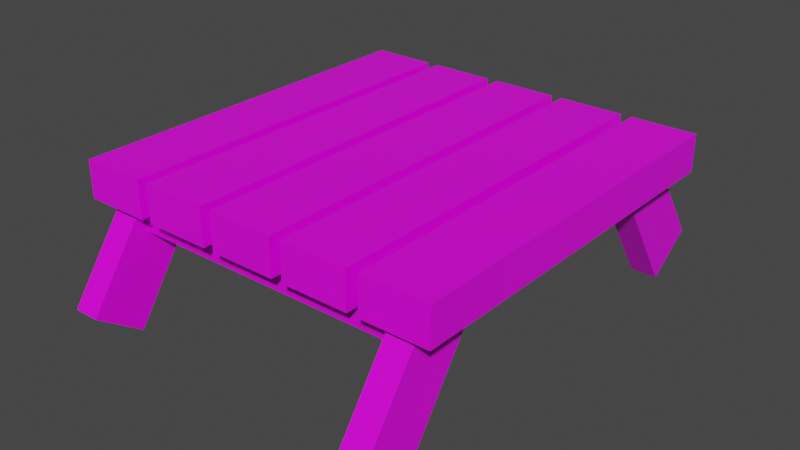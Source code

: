 # Source: WoodBridge.blend  (saved by Blender 2.93.20; exported with 4.5.12 LTS)
import bpy
from mathutils import Matrix  # noqa: F401  (used for matrix-valued properties, if any)

bpy.ops.wm.read_factory_settings(use_empty=True)
scene = bpy.context.scene
scene.name = 'Scene'

# ---- collections
col_collection = bpy.data.collections.new('Collection'); scene.collection.children.link(col_collection)

# ---- images (referenced by path relative to the original .blend; pixels are not part of the script)
import os
ASSET_DIR = os.environ.get("B2B_ASSET_DIR", "")  # directory of the original .blend (textures are referenced by path, not embedded)
HERE = os.path.dirname(os.path.abspath(__file__))  # packed textures are extracted next to this script under _unpacked/

def load_image(name, relpath, width, height, colorspace="sRGB"):
    """Load a texture the original file referenced (path relative to the .blend, or extracted next to this script)."""
    p = next((c for c in (os.path.join(HERE, relpath), os.path.join(ASSET_DIR, relpath)) if relpath and os.path.exists(c)), "")
    if p:
        img = bpy.data.images.load(p, check_existing=True)
        img.name = name
    else:  # same state as the original file: an image datablock whose file is absent (Cycles renders it pink)
        img = bpy.data.images.new(name, width, height)
        img.source = "FILE"
        img.filepath = "//" + (relpath or name)
    img.colorspace_settings.name = colorspace
    return img
img_palette_psd = load_image('Palette.psd', 'Palette.psd', 1024, 1024, 'sRGB')

# ---- materials (node trees are filled in below, after node groups)
mat_palette = bpy.data.materials.new('Palette')
mat_palette.alpha_threshold = 0.0
mat_palette.use_transparent_shadow = False
mat_palette.line_color = (0.0, 0.0, 0.0, 1.0)

# ---- material node trees
mat_palette.use_nodes = True; mat_palette.node_tree.nodes.clear()
_N = mat_palette.node_tree.nodes; _L = mat_palette.node_tree.links
n0 = _N.new('ShaderNodeOutputMaterial'); n0.name = 'Material Output'; n0.location = (300, 300)
n1 = _N.new('ShaderNodeBsdfPrincipled'); n1.name = 'Principled BSDF'; n1.location = (10, 300)
n1.distribution = 'GGX'
n1.subsurface_method = 'BURLEY'
n1.inputs[2].default_value = 0.4
n1.inputs[3].default_value = 1.45
n1.inputs[27].default_value = (0.0, 0.0, 0.0, 1.0)
n1.inputs[28].default_value = 1.0
n2 = _N.new('ShaderNodeTexImage'); n2.name = 'Image Texture'; n2.location = (-154, 553)
n2.image = img_palette_psd
_L.new(n1.outputs[0], n0.inputs[0])
_L.new(n2.outputs[0], n1.inputs[0])
n0.is_active_output = True

# ---- world
world_world = bpy.data.worlds.new('World'); scene.world = world_world
world_world.use_nodes = True; world_world.node_tree.nodes.clear()
_N = world_world.node_tree.nodes; _L = world_world.node_tree.links
n0 = _N.new('ShaderNodeOutputWorld'); n0.name = 'World Output'; n0.location = (300, 300)
n1 = _N.new('ShaderNodeBackground'); n1.name = 'Background'; n1.location = (10, 300)
n1.inputs[0].default_value = (0.05088, 0.05088, 0.05088, 1.0)
_L.new(n1.outputs[0], n0.inputs[0])
n0.is_active_output = True
world_world.color = (0.05088, 0.05088, 0.05088)
world_world.use_sun_shadow = False
world_world.sun_shadow_jitter_overblur = 0.0

# ---- meshes
me_cube_004 = bpy.data.meshes.new('Cube.004')
me_cube_004.from_pydata([(0.08545, 0.5, 0.0), (0.08545, 0.5, -0.09633), (0.08545, -0.5, 0.0), (0.08545, -0.5, -0.09633), (-0.08545, 0.5, 0.0), (-0.08545, 0.5, -0.09633), (-0.08545, -0.5, 0.0), (-0.08545, -0.5, -0.09633), (0.4855, 0.5, 0.0), (0.4855, 0.5, -0.09633), (0.4855, -0.5, 0.0), (0.4855, -0.5, -0.09633), (0.3145, 0.5, 0.0), (0.3145, 0.5, -0.09633), (0.3145, -0.5, 0.0), (0.3145, -0.5, -0.09633), (0.8855, 0.5, 0.0), (0.8855, 0.5, -0.09633), (0.8855, -0.5, 0.0), (0.8855, -0.5, -0.09633), (0.7145, 0.5, 0.0), (0.7145, 0.5, -0.09633), (0.7145, -0.5, 0.0), (0.7145, -0.5, -0.09633), (0.2855, 0.5, 0.0), (0.2855, 0.5, -0.09633), (0.2855, -0.5, 0.0), (0.2855, -0.5, -0.09633), (0.1145, 0.5, 0.0), (0.1145, 0.5, -0.09633), (0.1145, -0.5, 0.0), (0.1145, -0.5, -0.09633), (0.6855, 0.5, 0.0), (0.6855, 0.5, -0.09633), (0.6855, -0.5, 0.0), (0.6855, -0.5, -0.09633), (0.5145, 0.5, 0.0), (0.5145, 0.5, -0.09633), (0.5145, -0.5, 0.0), (0.5145, -0.5, -0.09633), (0.02603, 0.3455, -0.09306), (0.02603, 0.3455, -0.1617), (0.02603, 0.4463, -0.09306), (0.02603, 0.4463, -0.1617), (0.776, 0.3455, -0.09306), (0.776, 0.3455, -0.1617), (0.776, 0.4463, -0.09306), (0.776, 0.4463, -0.1617), (0.776, -0.4487, -0.1617), (0.776, -0.4487, -0.09306), (0.776, -0.3478, -0.1617), (0.776, -0.3478, -0.09306), (0.02603, -0.4487, -0.1617), (0.02603, -0.4487, -0.09306), (0.02603, -0.3478, -0.1617), (0.02603, -0.3478, -0.09306), (-0.0362, 0.4916, -0.402), (0.03242, 0.4916, -0.402), (-0.0362, 0.614, -0.3163), (0.03242, 0.614, -0.3163), (-0.03375, 0.2644, -0.06222), (0.03487, 0.2644, -0.06222), (-0.0362, 0.4214, -0.04125), (0.03242, 0.4214, -0.04125), (0.7619, 0.4916, -0.402), (0.8305, 0.4916, -0.402), (0.7619, 0.614, -0.3163), (0.8305, 0.614, -0.3163), (0.7644, 0.2644, -0.06222), (0.833, 0.2644, -0.06222), (0.7619, 0.4214, -0.04125), (0.8305, 0.4214, -0.04125), (-0.0362, -0.494, -0.402), (0.03242, -0.494, -0.402), (-0.0362, -0.6164, -0.3163), (0.03242, -0.6164, -0.3163), (-0.03375, -0.2668, -0.06222), (0.03487, -0.2668, -0.06222), (-0.0362, -0.4238, -0.04125), (0.03242, -0.4238, -0.04125), (0.7619, -0.494, -0.402), (0.8305, -0.494, -0.402), (0.7619, -0.6164, -0.3163), (0.8305, -0.6164, -0.3163), (0.7644, -0.2668, -0.06222), (0.833, -0.2668, -0.06222), (0.7619, -0.4238, -0.04125), (0.8305, -0.4238, -0.04125)], [], [(0, 4, 6, 2), (3, 2, 6, 7), (1, 0, 2, 3), (5, 4, 0, 1), (7, 6, 4, 5), (8, 12, 14, 10), (11, 10, 14, 15), (9, 8, 10, 11), (13, 12, 8, 9), (15, 14, 12, 13), (16, 20, 22, 18), (19, 18, 22, 23), (17, 16, 18, 19), (21, 20, 16, 17), (23, 22, 20, 21), (24, 28, 30, 26), (27, 26, 30, 31), (25, 24, 26, 27), (29, 28, 24, 25), (31, 30, 28, 29), (32, 36, 38, 34), (35, 34, 38, 39), (33, 32, 34, 35), (37, 36, 32, 33), (39, 38, 36, 37), (40, 41, 43, 42), (42, 43, 47, 46), (46, 47, 45, 44), (44, 45, 41, 40), (42, 46, 44, 40), (47, 43, 41, 45), (48, 52, 54, 50), (53, 49, 51, 55), (51, 50, 54, 55), (49, 48, 50, 51), (53, 52, 48, 49), (55, 54, 52, 53), (56, 57, 59, 58), (58, 59, 63, 62), (62, 63, 61, 60), (60, 61, 57, 56), (58, 62, 60, 56), (63, 59, 57, 61), (64, 65, 67, 66), (66, 67, 71, 70), (70, 71, 69, 68), (68, 69, 65, 64), (66, 70, 68, 64), (71, 67, 65, 69), (72, 73, 75, 74), (74, 75, 79, 78), (78, 79, 77, 76), (76, 77, 73, 72), (74, 78, 76, 72), (79, 75, 73, 77), (80, 81, 83, 82), (82, 83, 87, 86), (86, 87, 85, 84), (84, 85, 81, 80), (82, 86, 84, 80), (87, 83, 81, 85)])
_uv = me_cube_004.uv_layers.new(name='UVMap')
_uv.uv.foreach_set('vector', [0.08071, 0.9942, 0.08441, 0.9942, 0.08441, 0.9979, 0.08071, 0.9979, 0.09131, 0.9983, 0.09028, 0.9983, 0.09028, 0.993, 0.09131, 0.993, 0.09672, 0.9983, 0.09568, 0.9983, 0.09568, 0.993, 0.09672, 0.993, 0.08925, 0.9983, 0.08821, 0.9983, 0.08821, 0.993, 0.08925, 0.993, 0.09028, 0.9983, 0.08925, 0.9983, 0.08925, 0.993, 0.09028, 0.993, 0.08071, 0.9942, 0.08441, 0.9942, 0.08441, 0.9979, 0.08071, 0.9979, 0.09131, 0.9983, 0.09028, 0.9983, 0.09028, 0.993, 0.09131, 0.993, 0.09672, 0.9983, 0.09568, 0.9983, 0.09568, 0.993, 0.09672, 0.993, 0.08925, 0.9983, 0.08821, 0.9983, 0.08821, 0.993, 0.08925, 0.993, 0.09879, 0.9983, 0.09775, 0.9983, 0.09775, 0.993, 0.09879, 0.993, 0.08071, 0.9942, 0.08441, 0.9942, 0.08441, 0.9979, 0.08071, 0.9979, 0.09131, 0.9983, 0.09028, 0.9983, 0.09028, 0.993, 0.09131, 0.993, 0.08821, 0.9983, 0.08718, 0.9983, 0.08718, 0.993, 0.08821, 0.993, 0.08925, 0.9983, 0.08821, 0.9983, 0.08821, 0.993, 0.08925, 0.993, 0.09879, 0.9983, 0.09775, 0.9983, 0.09775, 0.993, 0.09879, 0.993, 0.08071, 0.9942, 0.08441, 0.9942, 0.08441, 0.9979, 0.08071, 0.9979, 0.09131, 0.9983, 0.09028, 0.9983, 0.09028, 0.993, 0.09131, 0.993, 0.09672, 0.9983, 0.09568, 0.9983, 0.09568, 0.993, 0.09672, 0.993, 0.08925, 0.9983, 0.08821, 0.9983, 0.08821, 0.993, 0.08925, 0.993, 0.09879, 0.9983, 0.09775, 0.9983, 0.09775, 0.993, 0.09879, 0.993, 0.08071, 0.9942, 0.08441, 0.9942, 0.08441, 0.9979, 0.08071, 0.9979, 0.09131, 0.9983, 0.09028, 0.9983, 0.09028, 0.993, 0.09131, 0.993, 0.09672, 0.9983, 0.09568, 0.9983, 0.09568, 0.993, 0.09672, 0.993, 0.08925, 0.9983, 0.08821, 0.9983, 0.08821, 0.993, 0.08925, 0.993, 0.09879, 0.9983, 0.09775, 0.9983, 0.09775, 0.993, 0.09879, 0.993, 0.08326, 0.9984, 0.082, 0.9984, 0.082, 0.9971, 0.08326, 0.9971, 0.09874, 0.9973, 0.09748, 0.9973, 0.09748, 0.9961, 0.09874, 0.9961, 0.08326, 0.9959, 0.082, 0.9959, 0.082, 0.9946, 0.08326, 0.9946, 0.09874, 0.9948, 0.09748, 0.9948, 0.09748, 0.9935, 0.09874, 0.9935, 0.1, 0.9961, 0.09874, 0.9961, 0.09874, 0.9948, 0.1, 0.9948, 0.09748, 0.9961, 0.09621, 0.9961, 0.09621, 0.9948, 0.09748, 0.9948, 0.09748, 0.9961, 0.09621, 0.9961, 0.09621, 0.9948, 0.09748, 0.9948, 0.1, 0.9961, 0.09874, 0.9961, 0.09874, 0.9948, 0.1, 0.9948, 0.09874, 0.9948, 0.09748, 0.9948, 0.09748, 0.9935, 0.09874, 0.9935, 0.08326, 0.9959, 0.082, 0.9959, 0.082, 0.9946, 0.08326, 0.9946, 0.09874, 0.9973, 0.09748, 0.9973, 0.09748, 0.9961, 0.09874, 0.9961, 0.08326, 0.9984, 0.082, 0.9984, 0.082, 0.9971, 0.08326, 0.9971, 0.08326, 0.9984, 0.082, 0.9984, 0.082, 0.9971, 0.08326, 0.9971, 0.09874, 0.9973, 0.09748, 0.9973, 0.09748, 0.9961, 0.09874, 0.9961, 0.08326, 0.9959, 0.082, 0.9959, 0.082, 0.9946, 0.08326, 0.9946, 0.09874, 0.9948, 0.09748, 0.9948, 0.09748, 0.9935, 0.09874, 0.9935, 0.1, 0.9961, 0.09874, 0.9961, 0.09874, 0.9948, 0.1, 0.9948, 0.09748, 0.9961, 0.09621, 0.9961, 0.09621, 0.9948, 0.09748, 0.9948, 0.08326, 0.9984, 0.082, 0.9984, 0.082, 0.9971, 0.08326, 0.9971, 0.09874, 0.9973, 0.09748, 0.9973, 0.09748, 0.9961, 0.09874, 0.9961, 0.08326, 0.9959, 0.082, 0.9959, 0.082, 0.9946, 0.08326, 0.9946, 0.09874, 0.9948, 0.09748, 0.9948, 0.09748, 0.9935, 0.09874, 0.9935, 0.1, 0.9961, 0.09874, 0.9961, 0.09874, 0.9948, 0.1, 0.9948, 0.09748, 0.9961, 0.09621, 0.9961, 0.09621, 0.9948, 0.09748, 0.9948, 0.08326, 0.9984, 0.082, 0.9984, 0.082, 0.9971, 0.08326, 0.9971, 0.09874, 0.9973, 0.09748, 0.9973, 0.09748, 0.9961, 0.09874, 0.9961, 0.08326, 0.9959, 0.082, 0.9959, 0.082, 0.9946, 0.08326, 0.9946, 0.09874, 0.9948, 0.09748, 0.9948, 0.09748, 0.9935, 0.09874, 0.9935, 0.1, 0.9961, 0.09874, 0.9961, 0.09874, 0.9948, 0.1, 0.9948, 0.09748, 0.9961, 0.09621, 0.9961, 0.09621, 0.9948, 0.09748, 0.9948, 0.08326, 0.9984, 0.082, 0.9984, 0.082, 0.9971, 0.08326, 0.9971, 0.09874, 0.9973, 0.09748, 0.9973, 0.09748, 0.9961, 0.09874, 0.9961, 0.08326, 0.9959, 0.082, 0.9959, 0.082, 0.9946, 0.08326, 0.9946, 0.09874, 0.9948, 0.09748, 0.9948, 0.09748, 0.9935, 0.09874, 0.9935, 0.1, 0.9961, 0.09874, 0.9961, 0.09874, 0.9948, 0.1, 0.9948, 0.09748, 0.9961, 0.09621, 0.9961, 0.09621, 0.9948, 0.09748, 0.9948])
me_cube_004.materials.append(mat_palette)
me_cube_004.use_remesh_preserve_volume = False
me_cube_004.use_remesh_preserve_attributes = False
me_cube_004.use_mirror_vertex_groups = False
me_cube_004.update()

# ---- objects
ob_bridge = bpy.data.objects.new('Bridge', me_cube_004)

# ---- transforms, parenting, visibility, modifiers, constraints
ob_bridge.location = (-0.4, 0.0, 0.0)
ob_bridge.lock_rotations_4d = False
ob_bridge.empty_display_type = 'ARROWS'
ob_bridge.lineart.crease_threshold = 0.0

# ---- collection membership
col_collection.objects.link(ob_bridge)

# ---- scene / render settings (as saved in the file)
scene.frame_start = 1; scene.frame_end = 250; scene.frame_set(204)
scene.render.engine = 'BLENDER_EEVEE_NEXT'
scene.cycles.use_denoising = False
scene.cycles.samples = 128
scene.cycles.sampling_pattern = 'TABULATED_SOBOL'
scene.cycles.use_adaptive_sampling = False
scene.cycles.use_light_tree = False
scene.view_settings.view_transform = 'Filmic'
bpy.context.view_layer.update()

# ---- added for rendering (the .blend has no active camera and no usable light): camera, sun
cam_auto = bpy.data.cameras.new('AutoCamera')
cam_auto.lens = 50.0
cam_auto.sensor_width = 36.0
cam_auto.clip_end = 1000.0
ob_auto_camera = bpy.data.objects.new('AutoCamera', cam_auto)
scene.collection.objects.link(ob_auto_camera)
ob_auto_camera.location = (1.49708, -1.79769, 0.996682)
ob_auto_camera.rotation_euler = (1.09748, -7.21219e-08, 0.694738)
scene.camera = ob_auto_camera
light_auto_sun = bpy.data.lights.new('AutoSun', 'SUN')
light_auto_sun.energy = 3.0
light_auto_sun.angle = 0.0523599
ob_auto_sun = bpy.data.objects.new('AutoSun', light_auto_sun)
scene.collection.objects.link(ob_auto_sun)
ob_auto_sun.rotation_euler = (0.872665, 0.174533, 0.523599)
bpy.context.view_layer.update()
